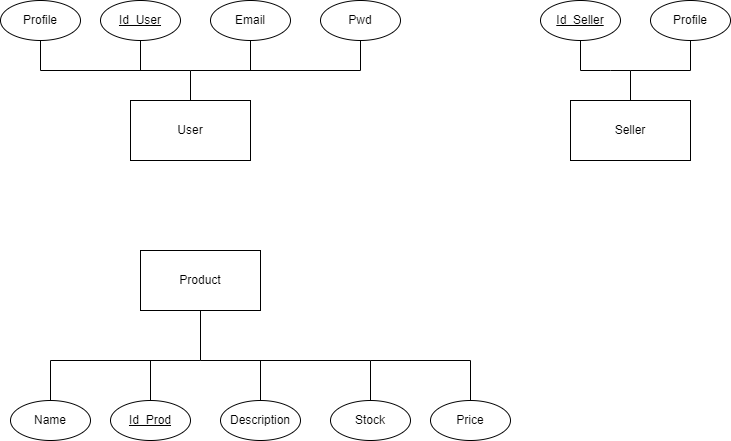

The diagram above was exported from draw.io. Its source (the exported page's mxGraphModel, read from the mxfile embedded in the PNG):
<mxGraphModel dx="2074" dy="1124" grid="1" gridSize="10" guides="1" tooltips="1" connect="1" arrows="1" fold="1" page="1" pageScale="1" pageWidth="850" pageHeight="1100" math="0" shadow="0" extFonts="Permanent Marker^https://fonts.googleapis.com/css?family=Permanent+Marker">
  <root>
    <mxCell id="0" />
    <mxCell id="1" parent="0" />
    <mxCell id="EPEQfhlLLL4Mp3PsWghp-1" value="User" style="rounded=0;whiteSpace=wrap;html=1;" vertex="1" parent="1">
      <mxGeometry x="140" y="190" width="120" height="60" as="geometry" />
    </mxCell>
    <mxCell id="EPEQfhlLLL4Mp3PsWghp-2" value="&lt;u&gt;Id_User&lt;/u&gt;" style="ellipse;whiteSpace=wrap;html=1;" vertex="1" parent="1">
      <mxGeometry x="110" y="90" width="80" height="40" as="geometry" />
    </mxCell>
    <mxCell id="EPEQfhlLLL4Mp3PsWghp-3" value="Email" style="ellipse;whiteSpace=wrap;html=1;" vertex="1" parent="1">
      <mxGeometry x="220" y="90" width="80" height="40" as="geometry" />
    </mxCell>
    <mxCell id="EPEQfhlLLL4Mp3PsWghp-4" value="Pwd" style="ellipse;whiteSpace=wrap;html=1;" vertex="1" parent="1">
      <mxGeometry x="330" y="90" width="80" height="40" as="geometry" />
    </mxCell>
    <mxCell id="EPEQfhlLLL4Mp3PsWghp-5" value="Profile" style="ellipse;whiteSpace=wrap;html=1;" vertex="1" parent="1">
      <mxGeometry x="10" y="90" width="80" height="40" as="geometry" />
    </mxCell>
    <mxCell id="EPEQfhlLLL4Mp3PsWghp-7" value="" style="endArrow=none;html=1;rounded=0;exitX=0.5;exitY=0;exitDx=0;exitDy=0;" edge="1" parent="1" source="EPEQfhlLLL4Mp3PsWghp-1">
      <mxGeometry width="50" height="50" relative="1" as="geometry">
        <mxPoint x="200" y="160" as="sourcePoint" />
        <mxPoint x="50" y="130" as="targetPoint" />
        <Array as="points">
          <mxPoint x="200" y="160" />
          <mxPoint x="50" y="160" />
        </Array>
      </mxGeometry>
    </mxCell>
    <mxCell id="EPEQfhlLLL4Mp3PsWghp-8" value="" style="endArrow=none;html=1;rounded=0;entryX=0.5;entryY=1;entryDx=0;entryDy=0;" edge="1" parent="1" target="EPEQfhlLLL4Mp3PsWghp-2">
      <mxGeometry width="50" height="50" relative="1" as="geometry">
        <mxPoint x="150" y="160" as="sourcePoint" />
        <mxPoint x="200" y="110" as="targetPoint" />
      </mxGeometry>
    </mxCell>
    <mxCell id="EPEQfhlLLL4Mp3PsWghp-9" value="" style="endArrow=none;html=1;rounded=0;entryX=0.5;entryY=1;entryDx=0;entryDy=0;" edge="1" parent="1" target="EPEQfhlLLL4Mp3PsWghp-4">
      <mxGeometry width="50" height="50" relative="1" as="geometry">
        <mxPoint x="200" y="160" as="sourcePoint" />
        <mxPoint x="320" y="340" as="targetPoint" />
        <Array as="points">
          <mxPoint x="370" y="160" />
        </Array>
      </mxGeometry>
    </mxCell>
    <mxCell id="EPEQfhlLLL4Mp3PsWghp-10" value="" style="endArrow=none;html=1;rounded=0;entryX=0.5;entryY=1;entryDx=0;entryDy=0;" edge="1" parent="1" target="EPEQfhlLLL4Mp3PsWghp-3">
      <mxGeometry width="50" height="50" relative="1" as="geometry">
        <mxPoint x="260" y="160" as="sourcePoint" />
        <mxPoint x="240" y="330" as="targetPoint" />
      </mxGeometry>
    </mxCell>
    <mxCell id="EPEQfhlLLL4Mp3PsWghp-11" value="Seller" style="rounded=0;whiteSpace=wrap;html=1;" vertex="1" parent="1">
      <mxGeometry x="580" y="190" width="120" height="60" as="geometry" />
    </mxCell>
    <mxCell id="EPEQfhlLLL4Mp3PsWghp-12" value="&lt;u&gt;Id_Seller&lt;/u&gt;" style="ellipse;whiteSpace=wrap;html=1;" vertex="1" parent="1">
      <mxGeometry x="550" y="90" width="80" height="40" as="geometry" />
    </mxCell>
    <mxCell id="EPEQfhlLLL4Mp3PsWghp-13" value="Profile" style="ellipse;whiteSpace=wrap;html=1;" vertex="1" parent="1">
      <mxGeometry x="660" y="90" width="80" height="40" as="geometry" />
    </mxCell>
    <mxCell id="EPEQfhlLLL4Mp3PsWghp-16" value="" style="endArrow=none;html=1;rounded=0;exitX=0.5;exitY=0;exitDx=0;exitDy=0;" edge="1" parent="1" source="EPEQfhlLLL4Mp3PsWghp-11">
      <mxGeometry width="50" height="50" relative="1" as="geometry">
        <mxPoint x="640" y="160" as="sourcePoint" />
        <mxPoint x="590" y="160" as="targetPoint" />
        <Array as="points">
          <mxPoint x="640" y="160" />
          <mxPoint x="620" y="160" />
        </Array>
      </mxGeometry>
    </mxCell>
    <mxCell id="EPEQfhlLLL4Mp3PsWghp-17" value="" style="endArrow=none;html=1;rounded=0;entryX=0.5;entryY=1;entryDx=0;entryDy=0;" edge="1" parent="1" target="EPEQfhlLLL4Mp3PsWghp-12">
      <mxGeometry width="50" height="50" relative="1" as="geometry">
        <mxPoint x="590" y="160" as="sourcePoint" />
        <mxPoint x="640" y="110" as="targetPoint" />
      </mxGeometry>
    </mxCell>
    <mxCell id="EPEQfhlLLL4Mp3PsWghp-18" value="" style="endArrow=none;html=1;rounded=0;" edge="1" parent="1">
      <mxGeometry width="50" height="50" relative="1" as="geometry">
        <mxPoint x="640" y="160" as="sourcePoint" />
        <mxPoint x="700" y="160" as="targetPoint" />
        <Array as="points" />
      </mxGeometry>
    </mxCell>
    <mxCell id="EPEQfhlLLL4Mp3PsWghp-19" value="" style="endArrow=none;html=1;rounded=0;entryX=0.5;entryY=1;entryDx=0;entryDy=0;" edge="1" parent="1" target="EPEQfhlLLL4Mp3PsWghp-13">
      <mxGeometry width="50" height="50" relative="1" as="geometry">
        <mxPoint x="700" y="160" as="sourcePoint" />
        <mxPoint x="680" y="330" as="targetPoint" />
      </mxGeometry>
    </mxCell>
    <mxCell id="EPEQfhlLLL4Mp3PsWghp-20" value="Product" style="rounded=0;whiteSpace=wrap;html=1;flipH=0;" vertex="1" parent="1">
      <mxGeometry x="150" y="340" width="120" height="60" as="geometry" />
    </mxCell>
    <mxCell id="EPEQfhlLLL4Mp3PsWghp-21" value="&lt;u&gt;Id_Prod&lt;/u&gt;" style="ellipse;whiteSpace=wrap;html=1;flipH=0;" vertex="1" parent="1">
      <mxGeometry x="120" y="490" width="80" height="40" as="geometry" />
    </mxCell>
    <mxCell id="EPEQfhlLLL4Mp3PsWghp-22" value="Description" style="ellipse;whiteSpace=wrap;html=1;flipH=0;" vertex="1" parent="1">
      <mxGeometry x="230" y="490" width="80" height="40" as="geometry" />
    </mxCell>
    <mxCell id="EPEQfhlLLL4Mp3PsWghp-23" value="Stock" style="ellipse;whiteSpace=wrap;html=1;flipH=0;" vertex="1" parent="1">
      <mxGeometry x="340" y="490" width="80" height="40" as="geometry" />
    </mxCell>
    <mxCell id="EPEQfhlLLL4Mp3PsWghp-24" value="Name" style="ellipse;whiteSpace=wrap;html=1;flipH=0;" vertex="1" parent="1">
      <mxGeometry x="20" y="490" width="80" height="40" as="geometry" />
    </mxCell>
    <mxCell id="EPEQfhlLLL4Mp3PsWghp-25" value="" style="endArrow=none;html=1;rounded=0;entryX=0.5;entryY=0;entryDx=0;entryDy=0;" edge="1" parent="1" target="EPEQfhlLLL4Mp3PsWghp-24">
      <mxGeometry width="50" height="50" relative="1" as="geometry">
        <mxPoint x="210" y="400" as="sourcePoint" />
        <mxPoint x="60" y="420" as="targetPoint" />
        <Array as="points">
          <mxPoint x="210" y="450" />
          <mxPoint x="60" y="450" />
        </Array>
      </mxGeometry>
    </mxCell>
    <mxCell id="EPEQfhlLLL4Mp3PsWghp-26" value="" style="endArrow=none;html=1;rounded=0;" edge="1" parent="1">
      <mxGeometry width="50" height="50" relative="1" as="geometry">
        <mxPoint x="160" y="450" as="sourcePoint" />
        <mxPoint x="160" y="490" as="targetPoint" />
      </mxGeometry>
    </mxCell>
    <mxCell id="EPEQfhlLLL4Mp3PsWghp-27" value="" style="endArrow=none;html=1;rounded=0;" edge="1" parent="1">
      <mxGeometry width="50" height="50" relative="1" as="geometry">
        <mxPoint x="210" y="450" as="sourcePoint" />
        <mxPoint x="380" y="490" as="targetPoint" />
        <Array as="points">
          <mxPoint x="380" y="450" />
        </Array>
      </mxGeometry>
    </mxCell>
    <mxCell id="EPEQfhlLLL4Mp3PsWghp-28" value="" style="endArrow=none;html=1;rounded=0;" edge="1" parent="1">
      <mxGeometry width="50" height="50" relative="1" as="geometry">
        <mxPoint x="270" y="450" as="sourcePoint" />
        <mxPoint x="270" y="490" as="targetPoint" />
      </mxGeometry>
    </mxCell>
    <mxCell id="EPEQfhlLLL4Mp3PsWghp-29" value="Price" style="ellipse;whiteSpace=wrap;html=1;flipH=0;" vertex="1" parent="1">
      <mxGeometry x="440" y="490" width="80" height="40" as="geometry" />
    </mxCell>
    <mxCell id="EPEQfhlLLL4Mp3PsWghp-30" value="" style="endArrow=none;html=1;rounded=0;entryX=0.5;entryY=0;entryDx=0;entryDy=0;" edge="1" parent="1" target="EPEQfhlLLL4Mp3PsWghp-29">
      <mxGeometry width="50" height="50" relative="1" as="geometry">
        <mxPoint x="380" y="450" as="sourcePoint" />
        <mxPoint x="390" y="500" as="targetPoint" />
        <Array as="points">
          <mxPoint x="480" y="450" />
        </Array>
      </mxGeometry>
    </mxCell>
  </root>
</mxGraphModel>